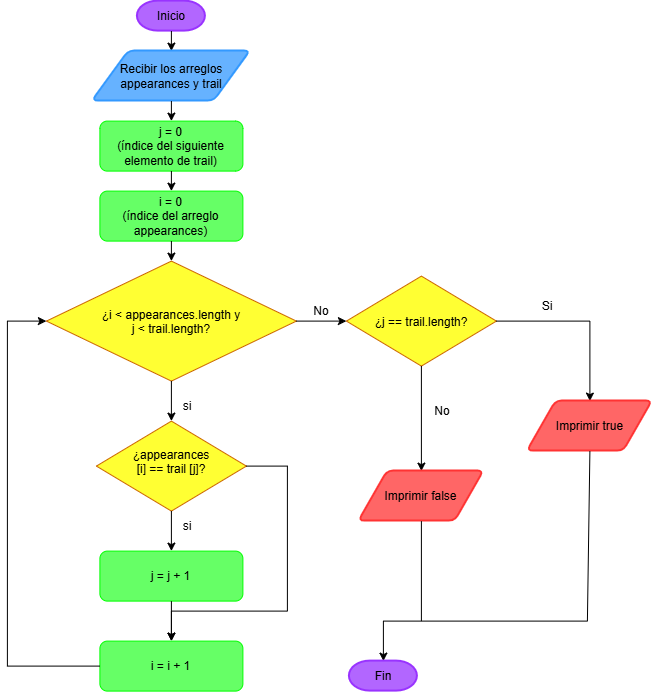

The diagram above was exported from draw.io. Its source (the exported page's mxGraphModel, read from the mxfile embedded in the PNG):
<mxGraphModel dx="1229" dy="664" grid="1" gridSize="10" guides="1" tooltips="1" connect="1" arrows="1" fold="1" page="1" pageScale="1" pageWidth="980" pageHeight="1390" background="light-dark(#FFFFFF,#FFFFFF)" math="0" shadow="0">
  <root>
    <mxCell id="0" />
    <mxCell id="1" parent="0" />
    <mxCell id="dYGWAUxsy7FfiLUi1fv--1" parent="1" style="strokeWidth=2;html=1;shape=mxgraph.flowchart.terminator;whiteSpace=wrap;fillColor=light-dark(#FFFFFF,#B266FF);strokeColor=light-dark(#000000,#9933FF);" value="&lt;span style=&quot;color: light-dark(rgb(0, 0, 0), rgb(0, 0, 0));&quot;&gt;Inicio&lt;/span&gt;" vertex="1">
      <mxGeometry height="30" width="68" x="170" y="10" as="geometry" />
    </mxCell>
    <mxCell id="dYGWAUxsy7FfiLUi1fv--2" edge="1" parent="1" source="dYGWAUxsy7FfiLUi1fv--1" style="endArrow=classic;html=1;rounded=0;exitX=0.5;exitY=1;exitDx=0;exitDy=0;exitPerimeter=0;strokeColor=light-dark(#000000,#000000);entryX=0.5;entryY=0;entryDx=0;entryDy=0;" target="dYGWAUxsy7FfiLUi1fv--3" value="">
      <mxGeometry height="50" relative="1" width="50" as="geometry">
        <mxPoint x="270" y="250" as="sourcePoint" />
        <mxPoint x="292" y="60" as="targetPoint" />
      </mxGeometry>
    </mxCell>
    <mxCell id="dYGWAUxsy7FfiLUi1fv--3" parent="1" style="shape=parallelogram;html=1;strokeWidth=2;perimeter=parallelogramPerimeter;whiteSpace=wrap;rounded=1;arcSize=12;size=0.23;strokeColor=light-dark(#000000,#3399FF);fillColor=light-dark(#FFFFFF,#66B2FF);" value="&lt;span style=&quot;color: light-dark(rgb(0, 0, 0), rgb(0, 0, 0));&quot;&gt;Recibir los arreglos appearances y trail&lt;/span&gt;" vertex="1">
      <mxGeometry height="50" width="158" x="125" y="60" as="geometry" />
    </mxCell>
    <mxCell id="dYGWAUxsy7FfiLUi1fv--4" edge="1" parent="1" source="dYGWAUxsy7FfiLUi1fv--3" style="endArrow=classic;html=1;rounded=0;exitX=0.5;exitY=1;exitDx=0;exitDy=0;fillColor=light-dark(transparent,#000000);strokeColor=light-dark(#000000,#000000);" target="dYGWAUxsy7FfiLUi1fv--5" value="">
      <mxGeometry height="50" relative="1" width="50" as="geometry">
        <mxPoint x="270" y="230" as="sourcePoint" />
        <mxPoint x="296" y="140" as="targetPoint" />
      </mxGeometry>
    </mxCell>
    <mxCell id="dYGWAUxsy7FfiLUi1fv--5" parent="1" style="rounded=1;whiteSpace=wrap;html=1;strokeColor=light-dark(#000000,#00FF00);fillColor=light-dark(#FFFFFF,#66FF66);" value="&lt;span style=&quot;color: light-dark(rgb(0, 0, 0), rgb(0, 0, 0));&quot;&gt;j = 0&lt;/span&gt;&lt;div&gt;&lt;span style=&quot;color: light-dark(rgb(0, 0, 0), rgb(0, 0, 0));&quot;&gt;(índice del siguiente elemento de trail)&lt;/span&gt;&lt;/div&gt;" vertex="1">
      <mxGeometry height="50" width="143" x="132.5" y="130" as="geometry" />
    </mxCell>
    <mxCell id="dYGWAUxsy7FfiLUi1fv--7" parent="1" style="rounded=1;whiteSpace=wrap;html=1;strokeColor=light-dark(#000000,#00FF00);fillColor=light-dark(#FFFFFF,#66FF66);" value="&lt;span style=&quot;color: light-dark(rgb(0, 0, 0), rgb(0, 0, 0));&quot;&gt;i = 0&lt;/span&gt;&lt;div&gt;&lt;span style=&quot;color: light-dark(rgb(0, 0, 0), rgb(0, 0, 0));&quot;&gt;(índice del arreglo appearances)&lt;/span&gt;&lt;/div&gt;" vertex="1">
      <mxGeometry height="50" width="143" x="132.5" y="200" as="geometry" />
    </mxCell>
    <mxCell id="dYGWAUxsy7FfiLUi1fv--8" edge="1" parent="1" source="dYGWAUxsy7FfiLUi1fv--5" style="endArrow=classic;html=1;rounded=0;exitX=0.5;exitY=1;exitDx=0;exitDy=0;entryX=0.5;entryY=0;entryDx=0;entryDy=0;strokeColor=light-dark(#000000,#000000);" target="dYGWAUxsy7FfiLUi1fv--7" value="">
      <mxGeometry height="50" relative="1" width="50" as="geometry">
        <mxPoint x="270" y="250" as="sourcePoint" />
        <mxPoint x="320" y="200" as="targetPoint" />
      </mxGeometry>
    </mxCell>
    <mxCell id="dYGWAUxsy7FfiLUi1fv--9" parent="1" style="rhombus;whiteSpace=wrap;html=1;shapeInside=1;strokeColor=light-dark(#000000,#CC6600);fillColor=light-dark(#FFFFFF,#FFFF33);" value="&lt;span style=&quot;color: light-dark(rgb(0, 0, 0), rgb(0, 0, 0));&quot;&gt;¿i&amp;nbsp;&amp;lt; appearances.length y j&amp;nbsp;&lt;span style=&quot;background-color: transparent;&quot;&gt;&amp;lt;&lt;/span&gt;&lt;span style=&quot;background-color: transparent;&quot;&gt;&amp;nbsp;trail.length?&lt;/span&gt;&lt;/span&gt;" vertex="1">
      <mxGeometry height="120" width="250" x="79" y="270" as="geometry" />
    </mxCell>
    <mxCell id="dYGWAUxsy7FfiLUi1fv--10" edge="1" parent="1" source="dYGWAUxsy7FfiLUi1fv--7" style="endArrow=classic;html=1;rounded=0;entryX=0.5;entryY=0;entryDx=0;entryDy=0;exitX=0.5;exitY=1;exitDx=0;exitDy=0;strokeColor=light-dark(#000000,#000000);" target="dYGWAUxsy7FfiLUi1fv--9" value="">
      <mxGeometry height="50" relative="1" width="50" as="geometry">
        <mxPoint x="270" y="250" as="sourcePoint" />
        <mxPoint x="320" y="200" as="targetPoint" />
      </mxGeometry>
    </mxCell>
    <mxCell id="dYGWAUxsy7FfiLUi1fv--11" edge="1" parent="1" source="dYGWAUxsy7FfiLUi1fv--9" style="endArrow=classic;html=1;rounded=0;exitX=1;exitY=0.5;exitDx=0;exitDy=0;strokeColor=light-dark(#000000,#000000);entryX=0;entryY=0.5;entryDx=0;entryDy=0;" target="dYGWAUxsy7FfiLUi1fv--13" value="">
      <mxGeometry height="50" relative="1" width="50" as="geometry">
        <mxPoint x="380" y="330" as="sourcePoint" />
        <mxPoint x="370" y="330" as="targetPoint" />
      </mxGeometry>
    </mxCell>
    <mxCell id="dYGWAUxsy7FfiLUi1fv--12" parent="1" style="text;html=1;whiteSpace=wrap;strokeColor=none;fillColor=none;align=center;verticalAlign=middle;rounded=0;" value="&lt;span style=&quot;color: light-dark(rgb(0, 0, 0), rgb(0, 0, 0));&quot;&gt;No&lt;/span&gt;" vertex="1">
      <mxGeometry height="20" width="50" x="329" y="310" as="geometry" />
    </mxCell>
    <mxCell id="dYGWAUxsy7FfiLUi1fv--13" parent="1" style="rhombus;whiteSpace=wrap;html=1;shapeInside=1;strokeColor=light-dark(#000000,#CC6600);fillColor=light-dark(#FFFFFF,#FFFF33);" value="&lt;font style=&quot;color: light-dark(rgb(0, 0, 0), rgb(0, 0, 0));&quot;&gt;¿j == trail.length?&lt;/font&gt;" vertex="1">
      <mxGeometry height="90" width="150" x="379" y="285" as="geometry" />
    </mxCell>
    <mxCell id="dYGWAUxsy7FfiLUi1fv--14" edge="1" parent="1" source="dYGWAUxsy7FfiLUi1fv--13" style="endArrow=classic;html=1;rounded=0;exitX=0.5;exitY=1;exitDx=0;exitDy=0;strokeColor=light-dark(#000000,#000000);entryX=0.5;entryY=0;entryDx=0;entryDy=0;" target="dYGWAUxsy7FfiLUi1fv--17" value="">
      <mxGeometry height="50" relative="1" width="50" as="geometry">
        <mxPoint x="270" y="370" as="sourcePoint" />
        <mxPoint x="454" y="480" as="targetPoint" />
      </mxGeometry>
    </mxCell>
    <mxCell id="dYGWAUxsy7FfiLUi1fv--15" parent="1" style="text;html=1;whiteSpace=wrap;strokeColor=none;fillColor=none;align=center;verticalAlign=middle;rounded=0;" value="&lt;span style=&quot;color: light-dark(rgb(0, 0, 0), rgb(0, 0, 0));&quot;&gt;No&lt;/span&gt;" vertex="1">
      <mxGeometry height="20" width="50" x="450" y="410" as="geometry" />
    </mxCell>
    <mxCell id="dYGWAUxsy7FfiLUi1fv--17" parent="1" style="shape=parallelogram;html=1;strokeWidth=2;perimeter=parallelogramPerimeter;whiteSpace=wrap;rounded=1;arcSize=12;size=0.23;strokeColor=light-dark(#000000,#FF3333);fillColor=light-dark(#FFFFFF,#FF6666);" value="&lt;span style=&quot;color: light-dark(rgb(0, 0, 0), rgb(0, 0, 0));&quot;&gt;Imprimir false&lt;/span&gt;" vertex="1">
      <mxGeometry height="50" width="125" x="391.5" y="480" as="geometry" />
    </mxCell>
    <mxCell id="dYGWAUxsy7FfiLUi1fv--18" edge="1" parent="1" source="dYGWAUxsy7FfiLUi1fv--13" style="endArrow=classic;html=1;rounded=0;exitX=1;exitY=0.5;exitDx=0;exitDy=0;strokeColor=light-dark(#000000,#000000);entryX=0.5;entryY=0;entryDx=0;entryDy=0;" target="dYGWAUxsy7FfiLUi1fv--20" value="">
      <mxGeometry height="50" relative="1" width="50" as="geometry">
        <Array as="points">
          <mxPoint x="622.5" y="330" />
        </Array>
        <mxPoint x="270" y="470" as="sourcePoint" />
        <mxPoint x="640" y="400" as="targetPoint" />
      </mxGeometry>
    </mxCell>
    <mxCell id="dYGWAUxsy7FfiLUi1fv--19" parent="1" style="text;html=1;whiteSpace=wrap;strokeColor=none;fillColor=none;align=center;verticalAlign=middle;rounded=0;" value="&lt;span style=&quot;color: light-dark(rgb(0, 0, 0), rgb(0, 0, 0));&quot;&gt;Si&lt;/span&gt;" vertex="1">
      <mxGeometry height="30" width="60" x="550" y="300" as="geometry" />
    </mxCell>
    <mxCell id="dYGWAUxsy7FfiLUi1fv--20" parent="1" style="shape=parallelogram;html=1;strokeWidth=2;perimeter=parallelogramPerimeter;whiteSpace=wrap;rounded=1;arcSize=12;size=0.23;strokeColor=light-dark(#000000,#FF3333);fillColor=light-dark(#FFFFFF,#FF6666);" value="&lt;font style=&quot;color: light-dark(rgb(0, 0, 0), rgb(0, 0, 0));&quot;&gt;Imprimir true&lt;/font&gt;" vertex="1">
      <mxGeometry height="50" width="125" x="560" y="410" as="geometry" />
    </mxCell>
    <mxCell id="dYGWAUxsy7FfiLUi1fv--21" parent="1" style="rhombus;whiteSpace=wrap;html=1;shapeInside=1;strokeColor=light-dark(#000000,#CC6600);fillColor=light-dark(#FFFFFF,#FFFF33);" value="&lt;span style=&quot;color: light-dark(rgb(0, 0, 0), rgb(0, 0, 0));&quot;&gt;¿appearances [i] == trail&amp;nbsp;[j]?&lt;/span&gt;" vertex="1">
      <mxGeometry height="90" width="150" x="129" y="430" as="geometry" />
    </mxCell>
    <mxCell id="dYGWAUxsy7FfiLUi1fv--22" edge="1" parent="1" source="dYGWAUxsy7FfiLUi1fv--9" style="endArrow=classic;html=1;rounded=0;exitX=0.5;exitY=1;exitDx=0;exitDy=0;entryX=0.5;entryY=0;entryDx=0;entryDy=0;strokeColor=light-dark(#000000,#000000);" target="dYGWAUxsy7FfiLUi1fv--21" value="">
      <mxGeometry height="50" relative="1" width="50" as="geometry">
        <mxPoint x="270" y="510" as="sourcePoint" />
        <mxPoint x="320" y="460" as="targetPoint" />
      </mxGeometry>
    </mxCell>
    <mxCell id="dYGWAUxsy7FfiLUi1fv--23" edge="1" parent="1" source="dYGWAUxsy7FfiLUi1fv--21" style="endArrow=classic;html=1;rounded=0;exitX=0.5;exitY=1;exitDx=0;exitDy=0;strokeColor=light-dark(#000000,#000000);entryX=0.5;entryY=0;entryDx=0;entryDy=0;" target="dYGWAUxsy7FfiLUi1fv--24" value="">
      <mxGeometry height="50" relative="1" width="50" as="geometry">
        <mxPoint x="270" y="510" as="sourcePoint" />
        <mxPoint x="204" y="540" as="targetPoint" />
      </mxGeometry>
    </mxCell>
    <mxCell id="dYGWAUxsy7FfiLUi1fv--24" parent="1" style="rounded=1;whiteSpace=wrap;html=1;strokeColor=light-dark(#000000,#00FF00);fillColor=light-dark(#FFFFFF,#66FF66);" value="&lt;font style=&quot;color: light-dark(rgb(0, 0, 0), rgb(0, 0, 0));&quot;&gt;j = j + 1&lt;/font&gt;" vertex="1">
      <mxGeometry height="50" width="143" x="132.5" y="560" as="geometry" />
    </mxCell>
    <mxCell id="dYGWAUxsy7FfiLUi1fv--25" parent="1" style="text;html=1;whiteSpace=wrap;strokeColor=none;fillColor=none;align=center;verticalAlign=middle;rounded=0;" value="&lt;span style=&quot;color: light-dark(rgb(0, 0, 0), rgb(0, 0, 0));&quot;&gt;si&lt;/span&gt;" vertex="1">
      <mxGeometry height="30" width="60" x="190" y="400" as="geometry" />
    </mxCell>
    <mxCell id="dYGWAUxsy7FfiLUi1fv--26" parent="1" style="text;html=1;whiteSpace=wrap;strokeColor=none;fillColor=none;align=center;verticalAlign=middle;rounded=0;" value="&lt;span style=&quot;color: light-dark(rgb(0, 0, 0), rgb(0, 0, 0));&quot;&gt;si&lt;/span&gt;" vertex="1">
      <mxGeometry height="30" width="60" x="190" y="520" as="geometry" />
    </mxCell>
    <mxCell id="dYGWAUxsy7FfiLUi1fv--27" parent="1" style="rounded=1;whiteSpace=wrap;html=1;strokeColor=light-dark(#000000,#00FF00);fillColor=light-dark(#FFFFFF,#66FF66);" value="&lt;font style=&quot;color: light-dark(rgb(0, 0, 0), rgb(0, 0, 0));&quot;&gt;i = i + 1&lt;/font&gt;" vertex="1">
      <mxGeometry height="50" width="143" x="132.5" y="650" as="geometry" />
    </mxCell>
    <mxCell id="dYGWAUxsy7FfiLUi1fv--28" edge="1" parent="1" source="dYGWAUxsy7FfiLUi1fv--24" style="endArrow=classic;html=1;rounded=0;exitX=0.5;exitY=1;exitDx=0;exitDy=0;entryX=0.5;entryY=0;entryDx=0;entryDy=0;strokeColor=light-dark(#000000,#000000);" target="dYGWAUxsy7FfiLUi1fv--27" value="">
      <mxGeometry height="50" relative="1" width="50" as="geometry">
        <mxPoint x="270" y="750" as="sourcePoint" />
        <mxPoint x="320" y="700" as="targetPoint" />
      </mxGeometry>
    </mxCell>
    <mxCell id="dYGWAUxsy7FfiLUi1fv--29" edge="1" parent="1" style="endArrow=none;html=1;rounded=0;entryX=0.5;entryY=1;entryDx=0;entryDy=0;strokeColor=light-dark(#000000,#000000);" target="dYGWAUxsy7FfiLUi1fv--17" value="">
      <mxGeometry height="50" relative="1" width="50" as="geometry">
        <mxPoint x="454" y="630" as="sourcePoint" />
        <mxPoint x="320" y="560" as="targetPoint" />
      </mxGeometry>
    </mxCell>
    <mxCell id="dYGWAUxsy7FfiLUi1fv--30" edge="1" parent="1" style="endArrow=none;html=1;rounded=0;entryX=0.5;entryY=1;entryDx=0;entryDy=0;strokeColor=light-dark(#000000,#000000);" target="dYGWAUxsy7FfiLUi1fv--20" value="">
      <mxGeometry height="50" relative="1" width="50" as="geometry">
        <mxPoint x="620" y="630" as="sourcePoint" />
        <mxPoint x="320" y="560" as="targetPoint" />
      </mxGeometry>
    </mxCell>
    <mxCell id="dYGWAUxsy7FfiLUi1fv--31" edge="1" parent="1" style="endArrow=classic;html=1;rounded=0;strokeColor=light-dark(#000000,#000000);entryX=0.5;entryY=0;entryDx=0;entryDy=0;entryPerimeter=0;" target="dYGWAUxsy7FfiLUi1fv--32" value="">
      <mxGeometry height="50" relative="1" width="50" as="geometry">
        <Array as="points">
          <mxPoint x="416" y="630" />
        </Array>
        <mxPoint x="620" y="630" as="sourcePoint" />
        <mxPoint x="420" y="670" as="targetPoint" />
      </mxGeometry>
    </mxCell>
    <mxCell id="dYGWAUxsy7FfiLUi1fv--32" parent="1" style="strokeWidth=2;html=1;shape=mxgraph.flowchart.terminator;whiteSpace=wrap;fillColor=light-dark(#FFFFFF,#B266FF);strokeColor=light-dark(#000000,#9933FF);" value="&lt;font style=&quot;color: light-dark(rgb(0, 0, 0), rgb(0, 0, 0));&quot;&gt;Fin&lt;/font&gt;" vertex="1">
      <mxGeometry height="30" width="68" x="382" y="670" as="geometry" />
    </mxCell>
    <mxCell id="dYGWAUxsy7FfiLUi1fv--33" edge="1" parent="1" source="dYGWAUxsy7FfiLUi1fv--27" style="endArrow=classic;html=1;rounded=0;exitX=0;exitY=0.5;exitDx=0;exitDy=0;strokeColor=light-dark(#000000,#000000);entryX=0;entryY=0.5;entryDx=0;entryDy=0;" target="dYGWAUxsy7FfiLUi1fv--9" value="">
      <mxGeometry height="50" relative="1" width="50" as="geometry">
        <Array as="points">
          <mxPoint x="40" y="675" />
          <mxPoint x="40" y="330" />
        </Array>
        <mxPoint x="100" y="660" as="sourcePoint" />
        <mxPoint x="40" y="320" as="targetPoint" />
      </mxGeometry>
    </mxCell>
    <mxCell id="dYGWAUxsy7FfiLUi1fv--38" edge="1" parent="1" source="dYGWAUxsy7FfiLUi1fv--21" style="endArrow=classic;html=1;rounded=0;exitX=1;exitY=0.5;exitDx=0;exitDy=0;strokeColor=light-dark(#000000,#000000);entryX=0.5;entryY=0;entryDx=0;entryDy=0;" target="dYGWAUxsy7FfiLUi1fv--27" value="">
      <mxGeometry height="50" relative="1" width="50" as="geometry">
        <Array as="points">
          <mxPoint x="320" y="475" />
          <mxPoint x="320" y="620" />
          <mxPoint x="204" y="620" />
        </Array>
        <mxPoint x="270" y="540" as="sourcePoint" />
        <mxPoint x="210" y="620" as="targetPoint" />
      </mxGeometry>
    </mxCell>
  </root>
</mxGraphModel>